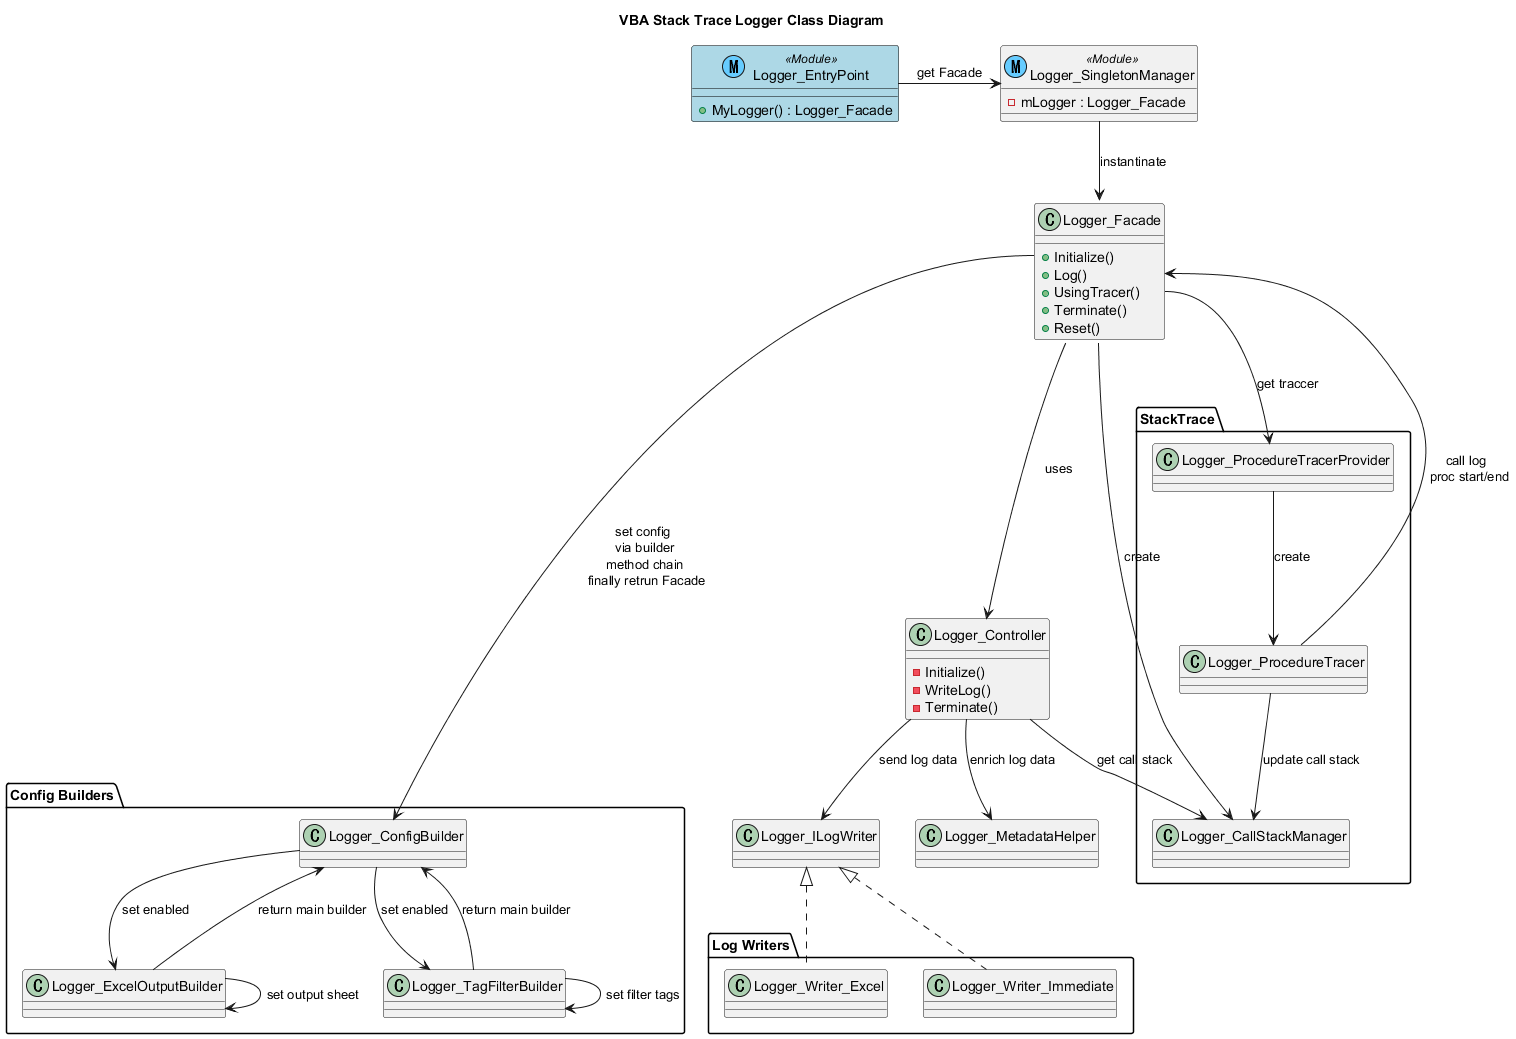

The diagram above was rendered by PlantUML. Its source (embedded in the PNG):
@startuml Class Diagram
title VBA Stack Trace Logger Class Diagram

' User use logger through Logger_EntryPoint.MyLogger
' e.g. MyLogger.Log "Message"
class Logger_EntryPoint << (M,66CCFF) Module >> #LightBlue ##black {
    + MyLogger() : Logger_Facade
}

class Logger_SingletonManager << (M,66CCFF) Module >> {
    - mLogger : Logger_Facade
}

' Logger API
class Logger_Facade {
    + Initialize()
    + Log()
    + UsingTracer()
    + Terminate()
    + Reset()
}

Logger_EntryPoint -> Logger_SingletonManager : get Facade
Logger_SingletonManager --> Logger_Facade : instantinate

' Logger main logic
' e.g. "Logger_Facade.log" call "Logger_Controller.WriteLog"
class Logger_Controller {
    - Initialize()
    - WriteLog()
    - Terminate()
}

Logger_Facade ---> Logger_Controller : uses

' User initialize logger through Logger_Facade.Initialize
' Setting values are defined through builders
' e.g. MyLogger.Initialize.EnabledStckTrace.Build
package "Config Builders" {
    ' Main builder
    class Logger_ConfigBuilder {
    }
    ' Sub builders
    ' When user call "Logger_ConfigBuilder.EnableWriteToExcelSheet",
    ' next chain is only "Logger_ExcelOutputBuilder.SetOutputExcelSheet"
    class Logger_ExcelOutputBuilder {
    }
    class Logger_TagFilterBuilder {
    }
}

Logger_Facade::Initialize ----> Logger_ConfigBuilder : set config \n via builder \n method chain \n finally retrun Facade

Logger_ConfigBuilder --> Logger_ExcelOutputBuilder : set enabled
Logger_ExcelOutputBuilder --> Logger_ExcelOutputBuilder : set output sheet
Logger_ExcelOutputBuilder --> Logger_ConfigBuilder : return main builder

Logger_ConfigBuilder --> Logger_TagFilterBuilder : set enabled
Logger_TagFilterBuilder --> Logger_TagFilterBuilder : set filter tags
Logger_TagFilterBuilder --> Logger_ConfigBuilder : return main builder

' Enrich log data with metadata
class Logger_MetadataHelper {
}

Logger_Controller --> Logger_MetadataHelper : enrich log data

' Strategy pattern
class Logger_ILogWriter {
}
package "Log Writers" {
    class Logger_Writer_Excel {
    }
    class Logger_Writer_Immediate {
    }
}

Logger_Controller --> Logger_ILogWriter : send log data
Logger_ILogWriter <|.. Logger_Writer_Excel
Logger_ILogWriter <|.. Logger_Writer_Immediate

package "StackTrace" {
    ' Manages call stack information
    class Logger_CallStackManager {
    }
    ' Trace procedure start/end, and call methods
    ' Like RAII, catch start via constructor, end via destructor
    ' User instance this class in procedure first scope
    ' e.g. Dim scopeGuard = MyLogger.UsingTracer("ModuleName", "ProcedureName")
    class Logger_ProcedureTracer {
    }
    ' Provides procedure tracer instance
    class Logger_ProcedureTracerProvider {
    }

    Logger_Facade --> Logger_CallStackManager : create
    Logger_Facade::UsingTracer ----> Logger_ProcedureTracerProvider : get traccer
    Logger_ProcedureTracerProvider --> Logger_ProcedureTracer : create
    Logger_ProcedureTracer --> Logger_CallStackManager : update call stack
    Logger_ProcedureTracer --> Logger_Facade::Log : call log \n proc start/end
    Logger_Controller --> Logger_CallStackManager : get call stack
}

remove @unlinked
'===  hidden classes ===
class Logger_LogInfoStruct {
}
class Logger_ConfigStruct {
}
class Logger_DataStruct << (M,66CCFF) Module >> #LightBlue ##black{
    + LoggerLogTag : Enum
}
class Logger_Constants {
}

@enduml